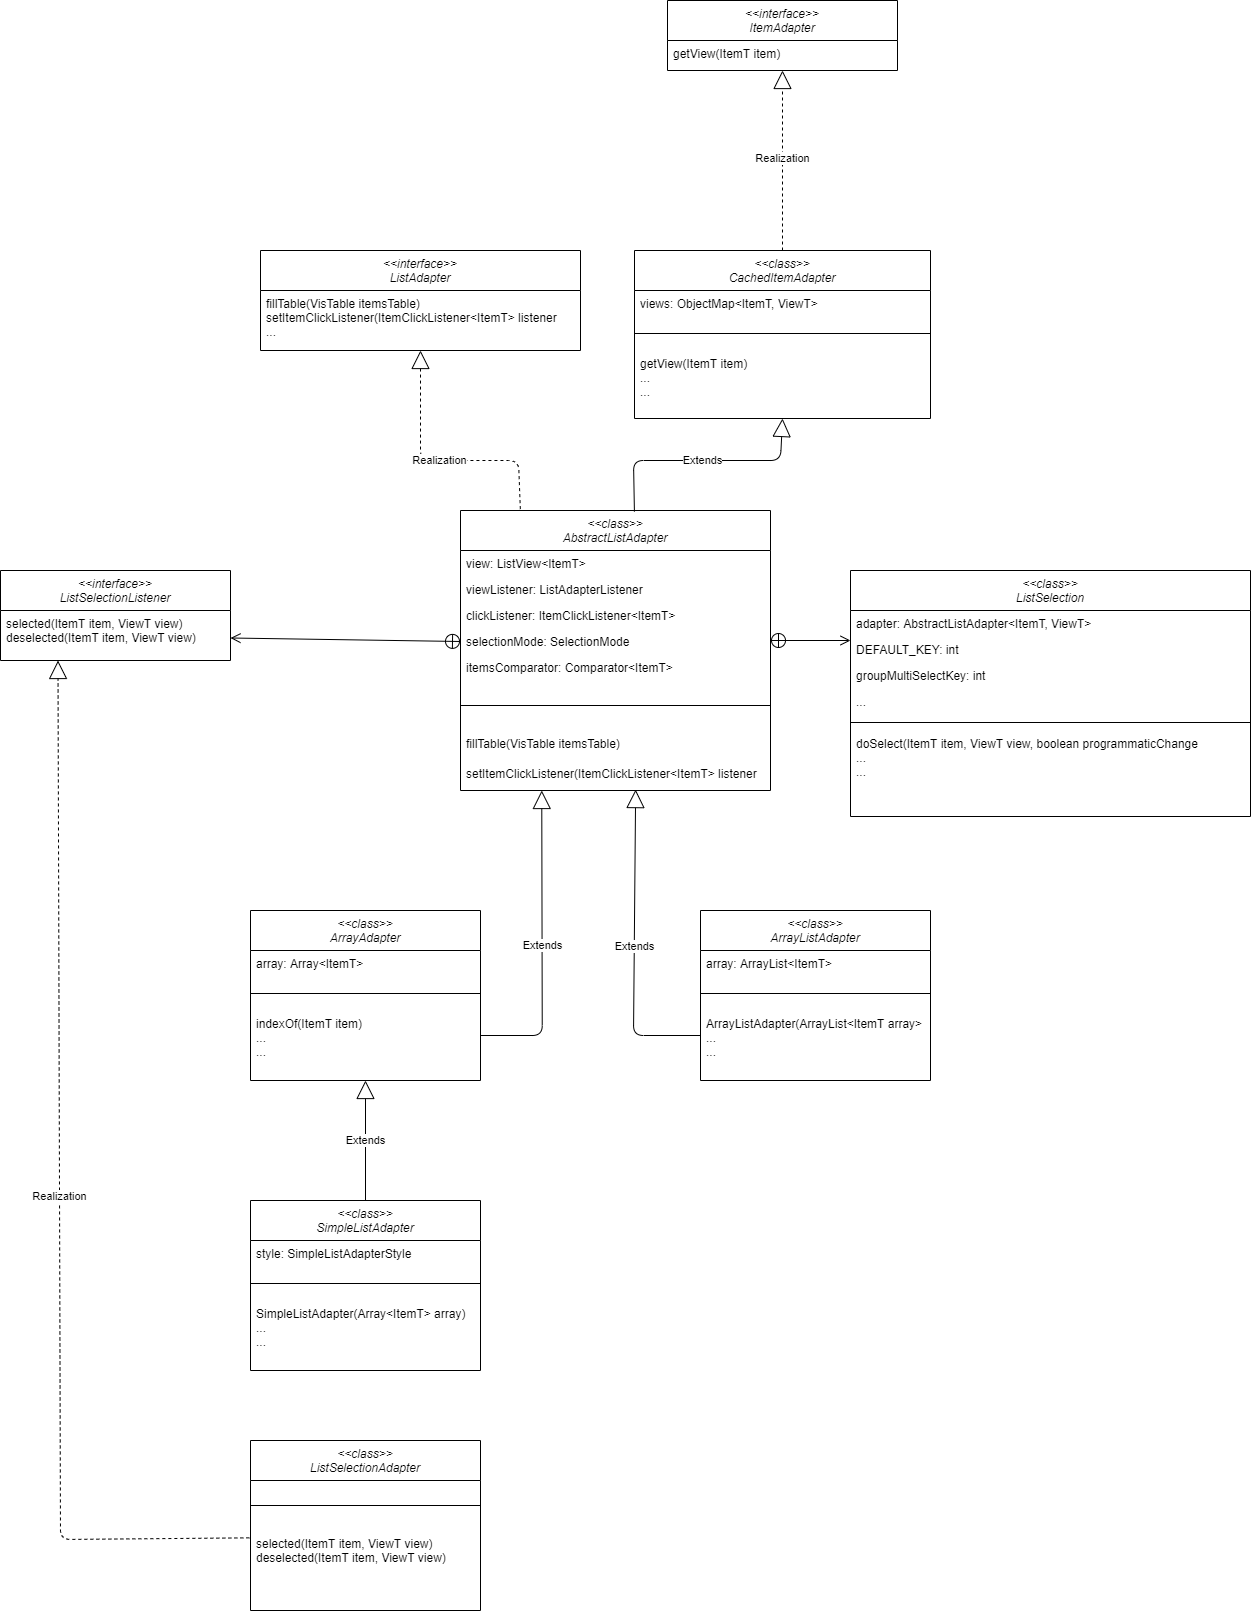

The diagram above was exported from draw.io. Its source (the exported page's mxGraphModel, read from the mxfile embedded in the PNG):
<mxGraphModel dx="3955" dy="3157" grid="1" gridSize="10" guides="1" tooltips="1" connect="1" arrows="1" fold="1" page="1" pageScale="1" pageWidth="827" pageHeight="1169" math="0" shadow="0">
  <root>
    <mxCell id="WIyWlLk6GJQsqaUBKTNV-0" />
    <mxCell id="WIyWlLk6GJQsqaUBKTNV-1" parent="WIyWlLk6GJQsqaUBKTNV-0" />
    <mxCell id="u55pFubok-Skr4GTdnYk-5" value="&lt;&lt;class&gt;&gt;&#10;AbstractListAdapter" style="swimlane;fontStyle=2;align=center;verticalAlign=top;childLayout=stackLayout;horizontal=1;startSize=40;horizontalStack=0;resizeParent=1;resizeLast=0;collapsible=1;marginBottom=0;rounded=0;shadow=0;strokeWidth=1;" parent="WIyWlLk6GJQsqaUBKTNV-1" vertex="1">
      <mxGeometry x="240" y="390" width="310" height="280" as="geometry">
        <mxRectangle x="240" y="390" width="160" height="26" as="alternateBounds" />
      </mxGeometry>
    </mxCell>
    <mxCell id="u55pFubok-Skr4GTdnYk-6" value="view: ListView&lt;ItemT&gt;" style="text;align=left;verticalAlign=top;spacingLeft=4;spacingRight=4;overflow=hidden;rotatable=0;points=[[0,0.5],[1,0.5]];portConstraint=eastwest;" parent="u55pFubok-Skr4GTdnYk-5" vertex="1">
      <mxGeometry y="40" width="310" height="26" as="geometry" />
    </mxCell>
    <mxCell id="u55pFubok-Skr4GTdnYk-7" value="viewListener: ListAdapterListener" style="text;align=left;verticalAlign=top;spacingLeft=4;spacingRight=4;overflow=hidden;rotatable=0;points=[[0,0.5],[1,0.5]];portConstraint=eastwest;rounded=0;shadow=0;html=0;" parent="u55pFubok-Skr4GTdnYk-5" vertex="1">
      <mxGeometry y="66" width="310" height="26" as="geometry" />
    </mxCell>
    <mxCell id="u55pFubok-Skr4GTdnYk-8" value="clickListener: ItemClickListener&lt;ItemT&gt; " style="text;align=left;verticalAlign=top;spacingLeft=4;spacingRight=4;overflow=hidden;rotatable=0;points=[[0,0.5],[1,0.5]];portConstraint=eastwest;rounded=0;shadow=0;html=0;" parent="u55pFubok-Skr4GTdnYk-5" vertex="1">
      <mxGeometry y="92" width="310" height="26" as="geometry" />
    </mxCell>
    <mxCell id="u55pFubok-Skr4GTdnYk-9" value="selectionMode: SelectionMode" style="text;align=left;verticalAlign=top;spacingLeft=4;spacingRight=4;overflow=hidden;rotatable=0;points=[[0,0.5],[1,0.5]];portConstraint=eastwest;rounded=0;shadow=0;html=0;" parent="u55pFubok-Skr4GTdnYk-5" vertex="1">
      <mxGeometry y="118" width="310" height="26" as="geometry" />
    </mxCell>
    <mxCell id="u55pFubok-Skr4GTdnYk-10" value="itemsComparator: Comparator&lt;ItemT&gt; " style="text;align=left;verticalAlign=top;spacingLeft=4;spacingRight=4;overflow=hidden;rotatable=0;points=[[0,0.5],[1,0.5]];portConstraint=eastwest;rounded=0;shadow=0;html=0;" parent="u55pFubok-Skr4GTdnYk-5" vertex="1">
      <mxGeometry y="144" width="310" height="26" as="geometry" />
    </mxCell>
    <mxCell id="u55pFubok-Skr4GTdnYk-11" value="" style="line;html=1;strokeWidth=1;align=left;verticalAlign=middle;spacingTop=-1;spacingLeft=3;spacingRight=3;rotatable=0;labelPosition=right;points=[];portConstraint=eastwest;" parent="u55pFubok-Skr4GTdnYk-5" vertex="1">
      <mxGeometry y="170" width="310" height="50" as="geometry" />
    </mxCell>
    <mxCell id="u55pFubok-Skr4GTdnYk-33" value="fillTable(VisTable itemsTable)" style="text;align=left;verticalAlign=top;spacingLeft=4;spacingRight=4;overflow=hidden;rotatable=0;points=[[0,0.5],[1,0.5]];portConstraint=eastwest;rounded=0;shadow=0;html=0;" parent="u55pFubok-Skr4GTdnYk-5" vertex="1">
      <mxGeometry y="220" width="310" height="30" as="geometry" />
    </mxCell>
    <mxCell id="tFlU99Dh3IzGJ11PSTTK-4" value="setItemClickListener(ItemClickListener&lt;ItemT&gt; listener&#10;" style="text;align=left;verticalAlign=top;spacingLeft=4;spacingRight=4;overflow=hidden;rotatable=0;points=[[0,0.5],[1,0.5]];portConstraint=eastwest;rounded=0;shadow=0;html=0;" vertex="1" parent="u55pFubok-Skr4GTdnYk-5">
      <mxGeometry y="250" width="310" height="28" as="geometry" />
    </mxCell>
    <mxCell id="u55pFubok-Skr4GTdnYk-28" value="&lt;&lt;class&gt;&gt;&#10;CachedItemAdapter" style="swimlane;fontStyle=2;align=center;verticalAlign=top;childLayout=stackLayout;horizontal=1;startSize=40;horizontalStack=0;resizeParent=1;resizeLast=0;collapsible=1;marginBottom=0;rounded=0;shadow=0;strokeWidth=1;" parent="WIyWlLk6GJQsqaUBKTNV-1" vertex="1">
      <mxGeometry x="414" y="130" width="296" height="168" as="geometry">
        <mxRectangle x="80" y="130" width="160" height="26" as="alternateBounds" />
      </mxGeometry>
    </mxCell>
    <mxCell id="u55pFubok-Skr4GTdnYk-56" value="views: ObjectMap&lt;ItemT, ViewT&gt;" style="text;align=left;verticalAlign=top;spacingLeft=4;spacingRight=4;overflow=hidden;rotatable=0;points=[[0,0.5],[1,0.5]];portConstraint=eastwest;rounded=0;shadow=0;html=0;" parent="u55pFubok-Skr4GTdnYk-28" vertex="1">
      <mxGeometry y="40" width="296" height="26" as="geometry" />
    </mxCell>
    <mxCell id="u55pFubok-Skr4GTdnYk-29" value="" style="line;html=1;strokeWidth=1;align=left;verticalAlign=middle;spacingTop=-1;spacingLeft=3;spacingRight=3;rotatable=0;labelPosition=right;points=[];portConstraint=eastwest;" parent="u55pFubok-Skr4GTdnYk-28" vertex="1">
      <mxGeometry y="66" width="296" height="34" as="geometry" />
    </mxCell>
    <mxCell id="u55pFubok-Skr4GTdnYk-57" value="getView(ItemT item)&#10;...&#10;..." style="text;align=left;verticalAlign=top;spacingLeft=4;spacingRight=4;overflow=hidden;rotatable=0;points=[[0,0.5],[1,0.5]];portConstraint=eastwest;rounded=0;shadow=0;html=0;" parent="u55pFubok-Skr4GTdnYk-28" vertex="1">
      <mxGeometry y="100" width="296" height="50" as="geometry" />
    </mxCell>
    <mxCell id="u55pFubok-Skr4GTdnYk-37" value="Realization" style="endArrow=block;endSize=16;endFill=0;html=1;entryX=0.5;entryY=1;entryDx=0;entryDy=0;exitX=0.193;exitY=-0.005;exitDx=0;exitDy=0;dashed=1;exitPerimeter=0;" parent="WIyWlLk6GJQsqaUBKTNV-1" source="u55pFubok-Skr4GTdnYk-5" target="u55pFubok-Skr4GTdnYk-20" edge="1">
      <mxGeometry width="160" relative="1" as="geometry">
        <mxPoint x="180" y="378" as="sourcePoint" />
        <mxPoint x="296.5000000000002" y="260.0000000000001" as="targetPoint" />
        <Array as="points">
          <mxPoint x="298" y="340" />
          <mxPoint x="200" y="340" />
        </Array>
      </mxGeometry>
    </mxCell>
    <mxCell id="u55pFubok-Skr4GTdnYk-38" value="" style="endArrow=open;startArrow=circlePlus;endFill=0;startFill=0;endSize=8;html=1;" parent="WIyWlLk6GJQsqaUBKTNV-1" edge="1">
      <mxGeometry width="160" relative="1" as="geometry">
        <mxPoint x="550" y="520" as="sourcePoint" />
        <mxPoint x="630" y="520" as="targetPoint" />
      </mxGeometry>
    </mxCell>
    <mxCell id="u55pFubok-Skr4GTdnYk-39" value="&lt;&lt;class&gt;&gt;&#10;ListSelection" style="swimlane;fontStyle=2;align=center;verticalAlign=top;childLayout=stackLayout;horizontal=1;startSize=40;horizontalStack=0;resizeParent=1;resizeLast=0;collapsible=1;marginBottom=0;rounded=0;shadow=0;strokeWidth=1;" parent="WIyWlLk6GJQsqaUBKTNV-1" vertex="1">
      <mxGeometry x="630" y="450" width="400" height="246" as="geometry">
        <mxRectangle x="80" y="130" width="160" height="26" as="alternateBounds" />
      </mxGeometry>
    </mxCell>
    <mxCell id="u55pFubok-Skr4GTdnYk-41" value="adapter: AbstractListAdapter&lt;ItemT, ViewT&gt;" style="text;align=left;verticalAlign=top;spacingLeft=4;spacingRight=4;overflow=hidden;rotatable=0;points=[[0,0.5],[1,0.5]];portConstraint=eastwest;rounded=0;shadow=0;html=0;" parent="u55pFubok-Skr4GTdnYk-39" vertex="1">
      <mxGeometry y="40" width="400" height="26" as="geometry" />
    </mxCell>
    <mxCell id="u55pFubok-Skr4GTdnYk-42" value="DEFAULT_KEY: int" style="text;align=left;verticalAlign=top;spacingLeft=4;spacingRight=4;overflow=hidden;rotatable=0;points=[[0,0.5],[1,0.5]];portConstraint=eastwest;rounded=0;shadow=0;html=0;" parent="u55pFubok-Skr4GTdnYk-39" vertex="1">
      <mxGeometry y="66" width="400" height="26" as="geometry" />
    </mxCell>
    <mxCell id="u55pFubok-Skr4GTdnYk-43" value="groupMultiSelectKey: int" style="text;align=left;verticalAlign=top;spacingLeft=4;spacingRight=4;overflow=hidden;rotatable=0;points=[[0,0.5],[1,0.5]];portConstraint=eastwest;rounded=0;shadow=0;html=0;" parent="u55pFubok-Skr4GTdnYk-39" vertex="1">
      <mxGeometry y="92" width="400" height="26" as="geometry" />
    </mxCell>
    <mxCell id="u55pFubok-Skr4GTdnYk-44" value="..." style="text;align=left;verticalAlign=top;spacingLeft=4;spacingRight=4;overflow=hidden;rotatable=0;points=[[0,0.5],[1,0.5]];portConstraint=eastwest;rounded=0;shadow=0;html=0;" parent="u55pFubok-Skr4GTdnYk-39" vertex="1">
      <mxGeometry y="118" width="400" height="26" as="geometry" />
    </mxCell>
    <mxCell id="u55pFubok-Skr4GTdnYk-40" value="" style="line;html=1;strokeWidth=1;align=left;verticalAlign=middle;spacingTop=-1;spacingLeft=3;spacingRight=3;rotatable=0;labelPosition=right;points=[];portConstraint=eastwest;" parent="u55pFubok-Skr4GTdnYk-39" vertex="1">
      <mxGeometry y="144" width="400" height="16" as="geometry" />
    </mxCell>
    <mxCell id="u55pFubok-Skr4GTdnYk-45" value="doSelect(ItemT item, ViewT view, boolean programmaticChange&#10;...&#10;..." style="text;align=left;verticalAlign=top;spacingLeft=4;spacingRight=4;overflow=hidden;rotatable=0;points=[[0,0.5],[1,0.5]];portConstraint=eastwest;rounded=0;shadow=0;html=0;" parent="u55pFubok-Skr4GTdnYk-39" vertex="1">
      <mxGeometry y="160" width="400" height="50" as="geometry" />
    </mxCell>
    <mxCell id="u55pFubok-Skr4GTdnYk-46" value="&lt;&lt;class&gt;&gt;&#10;ArrayAdapter" style="swimlane;fontStyle=2;align=center;verticalAlign=top;childLayout=stackLayout;horizontal=1;startSize=40;horizontalStack=0;resizeParent=1;resizeLast=0;collapsible=1;marginBottom=0;rounded=0;shadow=0;strokeWidth=1;" parent="WIyWlLk6GJQsqaUBKTNV-1" vertex="1">
      <mxGeometry x="30" y="790" width="230" height="170" as="geometry">
        <mxRectangle x="80" y="130" width="160" height="26" as="alternateBounds" />
      </mxGeometry>
    </mxCell>
    <mxCell id="u55pFubok-Skr4GTdnYk-49" value="array: Array&lt;ItemT&gt;" style="text;align=left;verticalAlign=top;spacingLeft=4;spacingRight=4;overflow=hidden;rotatable=0;points=[[0,0.5],[1,0.5]];portConstraint=eastwest;rounded=0;shadow=0;html=0;" parent="u55pFubok-Skr4GTdnYk-46" vertex="1">
      <mxGeometry y="40" width="230" height="26" as="geometry" />
    </mxCell>
    <mxCell id="u55pFubok-Skr4GTdnYk-47" value="" style="line;html=1;strokeWidth=1;align=left;verticalAlign=middle;spacingTop=-1;spacingLeft=3;spacingRight=3;rotatable=0;labelPosition=right;points=[];portConstraint=eastwest;" parent="u55pFubok-Skr4GTdnYk-46" vertex="1">
      <mxGeometry y="66" width="230" height="34" as="geometry" />
    </mxCell>
    <mxCell id="u55pFubok-Skr4GTdnYk-50" value="indexOf(ItemT item)&#10;...&#10;..." style="text;align=left;verticalAlign=top;spacingLeft=4;spacingRight=4;overflow=hidden;rotatable=0;points=[[0,0.5],[1,0.5]];portConstraint=eastwest;rounded=0;shadow=0;html=0;" parent="u55pFubok-Skr4GTdnYk-46" vertex="1">
      <mxGeometry y="100" width="230" height="50" as="geometry" />
    </mxCell>
    <mxCell id="u55pFubok-Skr4GTdnYk-51" value="&lt;&lt;class&gt;&gt;&#10;ArrayListAdapter" style="swimlane;fontStyle=2;align=center;verticalAlign=top;childLayout=stackLayout;horizontal=1;startSize=40;horizontalStack=0;resizeParent=1;resizeLast=0;collapsible=1;marginBottom=0;rounded=0;shadow=0;strokeWidth=1;" parent="WIyWlLk6GJQsqaUBKTNV-1" vertex="1">
      <mxGeometry x="480" y="790" width="230" height="170" as="geometry">
        <mxRectangle x="80" y="130" width="160" height="26" as="alternateBounds" />
      </mxGeometry>
    </mxCell>
    <mxCell id="u55pFubok-Skr4GTdnYk-52" value="array: ArrayList&lt;ItemT&gt;" style="text;align=left;verticalAlign=top;spacingLeft=4;spacingRight=4;overflow=hidden;rotatable=0;points=[[0,0.5],[1,0.5]];portConstraint=eastwest;rounded=0;shadow=0;html=0;" parent="u55pFubok-Skr4GTdnYk-51" vertex="1">
      <mxGeometry y="40" width="230" height="26" as="geometry" />
    </mxCell>
    <mxCell id="u55pFubok-Skr4GTdnYk-53" value="" style="line;html=1;strokeWidth=1;align=left;verticalAlign=middle;spacingTop=-1;spacingLeft=3;spacingRight=3;rotatable=0;labelPosition=right;points=[];portConstraint=eastwest;" parent="u55pFubok-Skr4GTdnYk-51" vertex="1">
      <mxGeometry y="66" width="230" height="34" as="geometry" />
    </mxCell>
    <mxCell id="u55pFubok-Skr4GTdnYk-54" value="ArrayListAdapter(ArrayList&lt;ItemT array&gt;&#10;...&#10;..." style="text;align=left;verticalAlign=top;spacingLeft=4;spacingRight=4;overflow=hidden;rotatable=0;points=[[0,0.5],[1,0.5]];portConstraint=eastwest;rounded=0;shadow=0;html=0;" parent="u55pFubok-Skr4GTdnYk-51" vertex="1">
      <mxGeometry y="100" width="230" height="50" as="geometry" />
    </mxCell>
    <mxCell id="u55pFubok-Skr4GTdnYk-55" value="Extends" style="endArrow=block;endSize=16;endFill=0;html=1;exitX=0;exitY=0.5;exitDx=0;exitDy=0;entryX=0.565;entryY=1.039;entryDx=0;entryDy=0;entryPerimeter=0;" parent="WIyWlLk6GJQsqaUBKTNV-1" source="u55pFubok-Skr4GTdnYk-54" target="tFlU99Dh3IzGJ11PSTTK-4" edge="1">
      <mxGeometry width="160" relative="1" as="geometry">
        <mxPoint x="300" y="933" as="sourcePoint" />
        <mxPoint x="452.5" y="690" as="targetPoint" />
        <Array as="points">
          <mxPoint x="413" y="915" />
        </Array>
      </mxGeometry>
    </mxCell>
    <mxCell id="u55pFubok-Skr4GTdnYk-59" value="&lt;&lt;interface&gt;&gt;&#10;ItemAdapter" style="swimlane;fontStyle=2;align=center;verticalAlign=top;childLayout=stackLayout;horizontal=1;startSize=40;horizontalStack=0;resizeParent=1;resizeLast=0;collapsible=1;marginBottom=0;rounded=0;shadow=0;strokeWidth=1;" parent="WIyWlLk6GJQsqaUBKTNV-1" vertex="1">
      <mxGeometry x="447" y="-120" width="230" height="70" as="geometry">
        <mxRectangle x="80" y="130" width="160" height="26" as="alternateBounds" />
      </mxGeometry>
    </mxCell>
    <mxCell id="tFlU99Dh3IzGJ11PSTTK-1" value="getView(ItemT item)" style="text;align=left;verticalAlign=top;spacingLeft=4;spacingRight=4;overflow=hidden;rotatable=0;points=[[0,0.5],[1,0.5]];portConstraint=eastwest;rounded=0;shadow=0;html=0;" vertex="1" parent="u55pFubok-Skr4GTdnYk-59">
      <mxGeometry y="40" width="230" height="28" as="geometry" />
    </mxCell>
    <mxCell id="u55pFubok-Skr4GTdnYk-61" value="Realization" style="endArrow=block;endSize=16;endFill=0;html=1;entryX=0.5;entryY=1;entryDx=0;entryDy=0;exitX=0.5;exitY=0;exitDx=0;exitDy=0;dashed=1;" parent="WIyWlLk6GJQsqaUBKTNV-1" source="u55pFubok-Skr4GTdnYk-28" target="u55pFubok-Skr4GTdnYk-59" edge="1">
      <mxGeometry width="160" relative="1" as="geometry">
        <mxPoint x="672.5" y="140" as="sourcePoint" />
        <mxPoint x="550" y="22" as="targetPoint" />
      </mxGeometry>
    </mxCell>
    <mxCell id="u55pFubok-Skr4GTdnYk-62" value="&lt;&lt;class&gt;&gt;&#10;SimpleListAdapter" style="swimlane;fontStyle=2;align=center;verticalAlign=top;childLayout=stackLayout;horizontal=1;startSize=40;horizontalStack=0;resizeParent=1;resizeLast=0;collapsible=1;marginBottom=0;rounded=0;shadow=0;strokeWidth=1;" parent="WIyWlLk6GJQsqaUBKTNV-1" vertex="1">
      <mxGeometry x="30" y="1080" width="230" height="170" as="geometry">
        <mxRectangle x="80" y="130" width="160" height="26" as="alternateBounds" />
      </mxGeometry>
    </mxCell>
    <mxCell id="u55pFubok-Skr4GTdnYk-63" value="style: SimpleListAdapterStyle" style="text;align=left;verticalAlign=top;spacingLeft=4;spacingRight=4;overflow=hidden;rotatable=0;points=[[0,0.5],[1,0.5]];portConstraint=eastwest;rounded=0;shadow=0;html=0;" parent="u55pFubok-Skr4GTdnYk-62" vertex="1">
      <mxGeometry y="40" width="230" height="26" as="geometry" />
    </mxCell>
    <mxCell id="u55pFubok-Skr4GTdnYk-64" value="" style="line;html=1;strokeWidth=1;align=left;verticalAlign=middle;spacingTop=-1;spacingLeft=3;spacingRight=3;rotatable=0;labelPosition=right;points=[];portConstraint=eastwest;" parent="u55pFubok-Skr4GTdnYk-62" vertex="1">
      <mxGeometry y="66" width="230" height="34" as="geometry" />
    </mxCell>
    <mxCell id="u55pFubok-Skr4GTdnYk-76" value="SimpleListAdapter(Array&lt;ItemT&gt; array)&#10;...&#10;..." style="text;align=left;verticalAlign=top;spacingLeft=4;spacingRight=4;overflow=hidden;rotatable=0;points=[[0,0.5],[1,0.5]];portConstraint=eastwest;rounded=0;shadow=0;html=0;" parent="u55pFubok-Skr4GTdnYk-62" vertex="1">
      <mxGeometry y="100" width="230" height="60" as="geometry" />
    </mxCell>
    <mxCell id="u55pFubok-Skr4GTdnYk-66" value="Extends" style="endArrow=block;endSize=16;endFill=0;html=1;exitX=0.5;exitY=0;exitDx=0;exitDy=0;entryX=0.5;entryY=1;entryDx=0;entryDy=0;" parent="WIyWlLk6GJQsqaUBKTNV-1" source="u55pFubok-Skr4GTdnYk-62" target="u55pFubok-Skr4GTdnYk-46" edge="1">
      <mxGeometry width="160" relative="1" as="geometry">
        <mxPoint x="40" y="860" as="sourcePoint" />
        <mxPoint x="200" y="860" as="targetPoint" />
      </mxGeometry>
    </mxCell>
    <mxCell id="u55pFubok-Skr4GTdnYk-68" value="&lt;&lt;interface&gt;&gt;&#10;ListSelectionListener" style="swimlane;fontStyle=2;align=center;verticalAlign=top;childLayout=stackLayout;horizontal=1;startSize=40;horizontalStack=0;resizeParent=1;resizeLast=0;collapsible=1;marginBottom=0;rounded=0;shadow=0;strokeWidth=1;" parent="WIyWlLk6GJQsqaUBKTNV-1" vertex="1">
      <mxGeometry x="-220" y="450" width="230" height="90" as="geometry">
        <mxRectangle x="80" y="130" width="160" height="26" as="alternateBounds" />
      </mxGeometry>
    </mxCell>
    <mxCell id="tFlU99Dh3IzGJ11PSTTK-3" value="selected(ItemT item, ViewT view)&#10;deselected(ItemT item, ViewT view)" style="text;align=left;verticalAlign=top;spacingLeft=4;spacingRight=4;overflow=hidden;rotatable=0;points=[[0,0.5],[1,0.5]];portConstraint=eastwest;rounded=0;shadow=0;html=0;" vertex="1" parent="u55pFubok-Skr4GTdnYk-68">
      <mxGeometry y="40" width="230" height="50" as="geometry" />
    </mxCell>
    <mxCell id="u55pFubok-Skr4GTdnYk-70" value="" style="endArrow=open;startArrow=circlePlus;endFill=0;startFill=0;endSize=8;html=1;exitX=0;exitY=0.5;exitDx=0;exitDy=0;entryX=1;entryY=0.75;entryDx=0;entryDy=0;" parent="WIyWlLk6GJQsqaUBKTNV-1" source="u55pFubok-Skr4GTdnYk-9" target="u55pFubok-Skr4GTdnYk-68" edge="1">
      <mxGeometry width="160" relative="1" as="geometry">
        <mxPoint x="480" y="530" as="sourcePoint" />
        <mxPoint x="640" y="530" as="targetPoint" />
      </mxGeometry>
    </mxCell>
    <mxCell id="u55pFubok-Skr4GTdnYk-71" value="&lt;&lt;class&gt;&gt;&#10;ListSelectionAdapter" style="swimlane;fontStyle=2;align=center;verticalAlign=top;childLayout=stackLayout;horizontal=1;startSize=40;horizontalStack=0;resizeParent=1;resizeLast=0;collapsible=1;marginBottom=0;rounded=0;shadow=0;strokeWidth=1;" parent="WIyWlLk6GJQsqaUBKTNV-1" vertex="1">
      <mxGeometry x="30" y="1320" width="230" height="170" as="geometry">
        <mxRectangle x="80" y="130" width="160" height="26" as="alternateBounds" />
      </mxGeometry>
    </mxCell>
    <mxCell id="u55pFubok-Skr4GTdnYk-73" value="" style="line;html=1;strokeWidth=1;align=left;verticalAlign=middle;spacingTop=-1;spacingLeft=3;spacingRight=3;rotatable=0;labelPosition=right;points=[];portConstraint=eastwest;" parent="u55pFubok-Skr4GTdnYk-71" vertex="1">
      <mxGeometry y="40" width="230" height="50" as="geometry" />
    </mxCell>
    <mxCell id="u55pFubok-Skr4GTdnYk-74" value="selected(ItemT item, ViewT view)&#10;deselected(ItemT item, ViewT view)" style="text;align=left;verticalAlign=top;spacingLeft=4;spacingRight=4;overflow=hidden;rotatable=0;points=[[0,0.5],[1,0.5]];portConstraint=eastwest;rounded=0;shadow=0;html=0;" parent="u55pFubok-Skr4GTdnYk-71" vertex="1">
      <mxGeometry y="90" width="230" height="50" as="geometry" />
    </mxCell>
    <mxCell id="u55pFubok-Skr4GTdnYk-75" value="Realization" style="endArrow=block;endSize=16;endFill=0;html=1;entryX=0.25;entryY=1;entryDx=0;entryDy=0;dashed=1;exitX=-0.005;exitY=0.147;exitDx=0;exitDy=0;exitPerimeter=0;" parent="WIyWlLk6GJQsqaUBKTNV-1" source="u55pFubok-Skr4GTdnYk-74" target="u55pFubok-Skr4GTdnYk-68" edge="1">
      <mxGeometry width="160" relative="1" as="geometry">
        <mxPoint x="-162" y="1420" as="sourcePoint" />
        <mxPoint x="230" y="330" as="targetPoint" />
        <Array as="points">
          <mxPoint x="-160" y="1419" />
        </Array>
      </mxGeometry>
    </mxCell>
    <mxCell id="u55pFubok-Skr4GTdnYk-77" value="Extends" style="endArrow=block;endSize=16;endFill=0;html=1;exitX=1;exitY=0.5;exitDx=0;exitDy=0;entryX=0.75;entryY=1;entryDx=0;entryDy=0;" parent="WIyWlLk6GJQsqaUBKTNV-1" source="u55pFubok-Skr4GTdnYk-50" edge="1">
      <mxGeometry width="160" relative="1" as="geometry">
        <mxPoint x="388.75" y="915" as="sourcePoint" />
        <mxPoint x="321.25" y="670" as="targetPoint" />
        <Array as="points">
          <mxPoint x="321.75" y="915" />
        </Array>
      </mxGeometry>
    </mxCell>
    <mxCell id="tFlU99Dh3IzGJ11PSTTK-0" value="Extends" style="endArrow=block;endSize=16;endFill=0;html=1;entryX=0.5;entryY=1;entryDx=0;entryDy=0;exitX=0.561;exitY=0.004;exitDx=0;exitDy=0;exitPerimeter=0;" edge="1" parent="WIyWlLk6GJQsqaUBKTNV-1" source="u55pFubok-Skr4GTdnYk-5" target="u55pFubok-Skr4GTdnYk-28">
      <mxGeometry width="160" relative="1" as="geometry">
        <mxPoint x="403.5000000000002" y="390" as="sourcePoint" />
        <mxPoint x="306" y="300" as="targetPoint" />
        <Array as="points">
          <mxPoint x="413" y="340" />
          <mxPoint x="560" y="340" />
        </Array>
      </mxGeometry>
    </mxCell>
    <mxCell id="u55pFubok-Skr4GTdnYk-20" value="&lt;&lt;interface&gt;&gt;&#10;ListAdapter" style="swimlane;fontStyle=2;align=center;verticalAlign=top;childLayout=stackLayout;horizontal=1;startSize=40;horizontalStack=0;resizeParent=1;resizeLast=0;collapsible=1;marginBottom=0;rounded=0;shadow=0;strokeWidth=1;" parent="WIyWlLk6GJQsqaUBKTNV-1" vertex="1">
      <mxGeometry x="40" y="130" width="320" height="100" as="geometry">
        <mxRectangle x="80" y="130" width="160" height="26" as="alternateBounds" />
      </mxGeometry>
    </mxCell>
    <mxCell id="u55pFubok-Skr4GTdnYk-67" value="fillTable(VisTable itemsTable)&#10;setItemClickListener(ItemClickListener&lt;ItemT&gt; listener&#10;...&#10;...&#10;" style="text;align=left;verticalAlign=top;spacingLeft=4;spacingRight=4;overflow=hidden;rotatable=0;points=[[0,0.5],[1,0.5]];portConstraint=eastwest;rounded=0;shadow=0;html=0;" parent="u55pFubok-Skr4GTdnYk-20" vertex="1">
      <mxGeometry y="40" width="320" height="48" as="geometry" />
    </mxCell>
  </root>
</mxGraphModel>